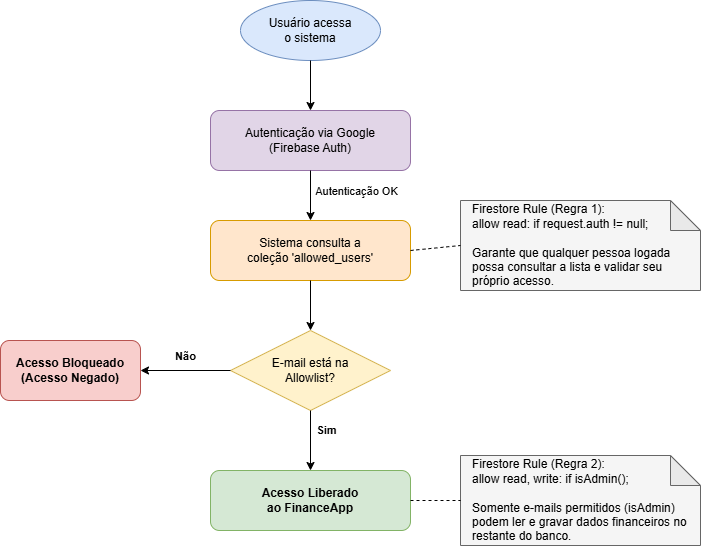

The diagram above was exported from draw.io. Its source (the exported page's mxGraphModel, read from the mxfile embedded in the PNG):
<mxGraphModel dx="1414" dy="743" grid="1" gridSize="10" guides="1" tooltips="1" connect="1" arrows="1" fold="1" page="1" pageScale="1" pageWidth="827" pageHeight="1169" math="0" shadow="0">
  <root>
    <mxCell id="0" />
    <mxCell id="1" parent="0" />
    <mxCell id="node_start" parent="1" style="ellipse;whiteSpace=wrap;html=1;fillColor=#dae8fc;strokeColor=#6c8ebf;" value="Usuário acessa&#10;o sistema" vertex="1">
      <mxGeometry height="60" width="140" x="340" y="40" as="geometry" />
    </mxCell>
    <mxCell id="node_login" parent="1" style="rounded=1;whiteSpace=wrap;html=1;fillColor=#e1d5e7;strokeColor=#9673a6;" value="Autenticação via Google&#10;(Firebase Auth)" vertex="1">
      <mxGeometry height="60" width="200" x="310" y="150" as="geometry" />
    </mxCell>
    <mxCell id="node_verify" parent="1" style="rounded=1;whiteSpace=wrap;html=1;fillColor=#ffe6cc;strokeColor=#d79b00;" value="Sistema consulta a&#10;coleção 'allowed_users'" vertex="1">
      <mxGeometry height="60" width="200" x="310" y="260" as="geometry" />
    </mxCell>
    <mxCell id="node_decision" parent="1" style="rhombus;whiteSpace=wrap;html=1;fillColor=#fff2cc;strokeColor=#d6b656;" value="E-mail está na&#10;Allowlist?" vertex="1">
      <mxGeometry height="80" width="160" x="330" y="370" as="geometry" />
    </mxCell>
    <mxCell id="node_deny" parent="1" style="rounded=1;whiteSpace=wrap;html=1;fillColor=#f8cecc;strokeColor=#b85450;fontStyle=1" value="Acesso Bloqueado&#10;(Acesso Negado)" vertex="1">
      <mxGeometry height="60" width="140" x="100" y="380" as="geometry" />
    </mxCell>
    <mxCell id="node_allow" parent="1" style="rounded=1;whiteSpace=wrap;html=1;fillColor=#d5e8d4;strokeColor=#82b366;fontStyle=1" value="Acesso Liberado&#10;ao FinanceApp" vertex="1">
      <mxGeometry height="60" width="200" x="310" y="510" as="geometry" />
    </mxCell>
    <mxCell id="node_note1" parent="1" style="shape=note;whiteSpace=wrap;html=1;backgroundOutline=1;darkOpacity=0.05;fillColor=#f5f5f5;strokeColor=#666666;align=left;spacingLeft=10;" value="Firestore Rule (Regra 1):&#10;allow read: if request.auth != null;&#10;&#10;Garante que qualquer pessoa logada possa consultar a lista e validar seu próprio acesso." vertex="1">
      <mxGeometry height="90" width="240" x="560" y="240" as="geometry" />
    </mxCell>
    <mxCell id="node_note2" parent="1" style="shape=note;whiteSpace=wrap;html=1;backgroundOutline=1;darkOpacity=0.05;fillColor=#f5f5f5;strokeColor=#666666;align=left;spacingLeft=10;" value="Firestore Rule (Regra 2):&#10;allow read, write: if isAdmin();&#10;&#10;Somente e-mails permitidos (isAdmin) podem ler e gravar dados financeiros no restante do banco." vertex="1">
      <mxGeometry height="90" width="240" x="560" y="495" as="geometry" />
    </mxCell>
    <mxCell id="edge_1" edge="1" parent="1" source="node_start" style="edgeStyle=orthogonalEdgeStyle;rounded=0;html=1;exitX=0.5;exitY=1;entryX=0.5;entryY=0;" target="node_login">
      <mxGeometry relative="1" as="geometry" />
    </mxCell>
    <mxCell id="edge_2" edge="1" parent="1" source="node_login" style="edgeStyle=orthogonalEdgeStyle;rounded=0;html=1;exitX=0.5;exitY=1;entryX=0.5;entryY=0;" target="node_verify">
      <mxGeometry relative="1" as="geometry" />
    </mxCell>
    <mxCell id="label_auth_ok" connectable="0" parent="edge_2" style="edgeLabel;html=1;align=center;verticalAlign=middle;resizable=0;points=[];" value="Autenticação OK" vertex="1">
      <mxGeometry relative="1" x="-0.2" as="geometry">
        <mxPoint x="45" as="offset" />
      </mxGeometry>
    </mxCell>
    <mxCell id="edge_3" edge="1" parent="1" source="node_verify" style="edgeStyle=orthogonalEdgeStyle;rounded=0;html=1;exitX=0.5;exitY=1;entryX=0.5;entryY=0;" target="node_decision">
      <mxGeometry relative="1" as="geometry" />
    </mxCell>
    <mxCell id="edge_4_no" edge="1" parent="1" source="node_decision" style="edgeStyle=orthogonalEdgeStyle;rounded=0;html=1;exitX=0;exitY=0.5;entryX=1;entryY=0.5;" target="node_deny">
      <mxGeometry relative="1" as="geometry" />
    </mxCell>
    <mxCell id="label_no" connectable="0" parent="edge_4_no" style="edgeLabel;html=1;align=center;verticalAlign=middle;resizable=0;points=[];fontStyle=1" value="Não" vertex="1">
      <mxGeometry relative="1" x="-0.2" as="geometry">
        <mxPoint x="-10" y="-15" as="offset" />
      </mxGeometry>
    </mxCell>
    <mxCell id="edge_5_yes" edge="1" parent="1" source="node_decision" style="edgeStyle=orthogonalEdgeStyle;rounded=0;html=1;exitX=0.5;exitY=1;entryX=0.5;entryY=0;" target="node_allow">
      <mxGeometry relative="1" as="geometry" />
    </mxCell>
    <mxCell id="label_yes" connectable="0" parent="edge_5_yes" style="edgeLabel;html=1;align=center;verticalAlign=middle;resizable=0;points=[];fontStyle=1" value="Sim" vertex="1">
      <mxGeometry relative="1" x="-0.2" as="geometry">
        <mxPoint x="15" y="-5" as="offset" />
      </mxGeometry>
    </mxCell>
    <mxCell id="edge_note1" edge="1" parent="1" source="node_verify" style="edgeStyle=none;rounded=0;html=1;dashed=1;exitX=1;exitY=0.5;entryX=0;entryY=0.5;endArrow=none;" target="node_note1">
      <mxGeometry relative="1" as="geometry" />
    </mxCell>
    <mxCell id="edge_note2" edge="1" parent="1" source="node_allow" style="edgeStyle=none;rounded=0;html=1;dashed=1;exitX=1;exitY=0.5;entryX=0;entryY=0.5;endArrow=none;" target="node_note2">
      <mxGeometry relative="1" as="geometry" />
    </mxCell>
  </root>
</mxGraphModel>